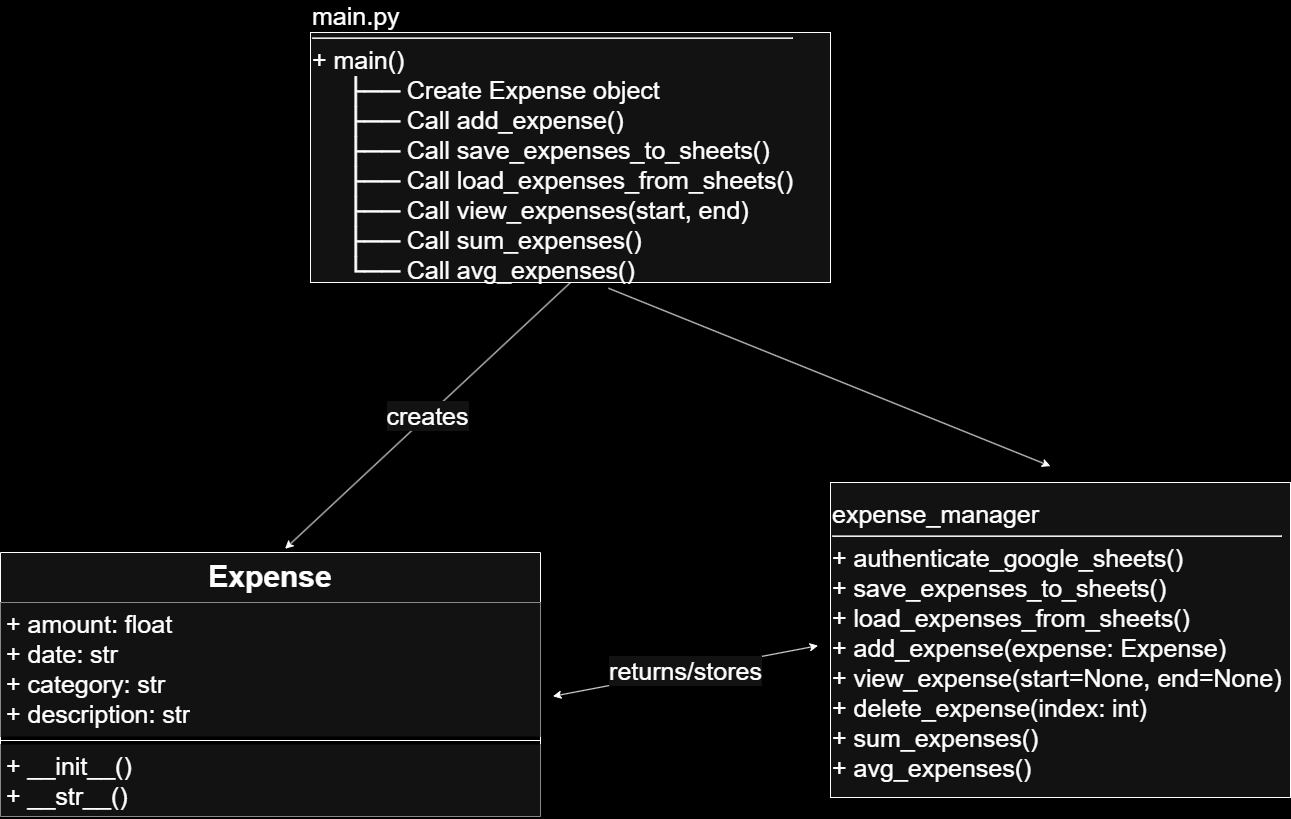

The diagram above was exported from draw.io. Its source (the exported page's mxGraphModel, read from the mxfile embedded in the PNG):
<mxGraphModel dx="1287" dy="1437" grid="1" gridSize="10" guides="1" tooltips="1" connect="1" arrows="1" fold="1" page="1" pageScale="1" pageWidth="850" pageHeight="1100" background="light-dark(#FFFFFF,#000000)" math="0" shadow="0">
  <root>
    <mxCell id="0" />
    <mxCell id="1" parent="0" />
    <mxCell id="b6dVHvjty6gFwW4jWBVH-3" value="&lt;font style=&quot;font-size: 30px;&quot;&gt;Expense&lt;/font&gt;" style="swimlane;fontStyle=1;align=center;verticalAlign=top;childLayout=stackLayout;horizontal=1;startSize=50;horizontalStack=0;resizeParent=1;resizeParentMax=0;resizeLast=0;collapsible=1;marginBottom=0;whiteSpace=wrap;html=1;" vertex="1" parent="1">
      <mxGeometry x="180" y="640" width="540" height="264" as="geometry" />
    </mxCell>
    <mxCell id="b6dVHvjty6gFwW4jWBVH-4" value="&lt;font style=&quot;font-size: 25px;&quot;&gt;+ amount: float&lt;/font&gt;&lt;div&gt;&lt;font style=&quot;font-size: 25px;&quot;&gt;+ date: str&lt;br&gt;+ category: str&lt;/font&gt;&lt;/div&gt;&lt;div&gt;&lt;font style=&quot;font-size: 25px;&quot;&gt;+ description: str&lt;/font&gt;&lt;/div&gt;" style="text;align=left;verticalAlign=top;spacingLeft=4;spacingRight=4;overflow=hidden;rotatable=0;points=[[0,0.5],[1,0.5]];portConstraint=eastwest;whiteSpace=wrap;html=1;fillColor=default;" vertex="1" parent="b6dVHvjty6gFwW4jWBVH-3">
      <mxGeometry y="50" width="540" height="134" as="geometry" />
    </mxCell>
    <mxCell id="b6dVHvjty6gFwW4jWBVH-5" value="" style="line;strokeWidth=1;fillColor=none;align=left;verticalAlign=middle;spacingTop=-1;spacingLeft=3;spacingRight=3;rotatable=0;labelPosition=right;points=[];portConstraint=eastwest;strokeColor=inherit;" vertex="1" parent="b6dVHvjty6gFwW4jWBVH-3">
      <mxGeometry y="184" width="540" height="8" as="geometry" />
    </mxCell>
    <mxCell id="b6dVHvjty6gFwW4jWBVH-6" value="&lt;font style=&quot;font-size: 25px;&quot;&gt;+ __init__()&lt;/font&gt;&lt;div&gt;&lt;font style=&quot;font-size: 25px;&quot;&gt;+ __str__()&lt;/font&gt;&lt;/div&gt;" style="text;strokeColor=none;fillColor=default;align=left;verticalAlign=top;spacingLeft=4;spacingRight=4;overflow=hidden;rotatable=0;points=[[0,0.5],[1,0.5]];portConstraint=eastwest;whiteSpace=wrap;html=1;" vertex="1" parent="b6dVHvjty6gFwW4jWBVH-3">
      <mxGeometry y="192" width="540" height="72" as="geometry" />
    </mxCell>
    <mxCell id="b6dVHvjty6gFwW4jWBVH-13" value="&lt;div style=&quot;&quot;&gt;&lt;span style=&quot;background-color: transparent; color: light-dark(rgb(0, 0, 0), rgb(255, 255, 255));&quot;&gt;&lt;font style=&quot;font-size: 25px;&quot;&gt;expense_manager&lt;/font&gt;&lt;/span&gt;&lt;/div&gt;&lt;div style=&quot;&quot;&gt;&lt;hr&gt;&lt;/div&gt;&lt;div style=&quot;&quot;&gt;&lt;span style=&quot;background-color: transparent; color: light-dark(rgb(0, 0, 0), rgb(255, 255, 255));&quot;&gt;&lt;font style=&quot;font-size: 25px;&quot;&gt;+ authenticate_google_sheets()&lt;/font&gt;&lt;/span&gt;&lt;/div&gt;&lt;div style=&quot;&quot;&gt;&lt;span style=&quot;background-color: transparent; color: light-dark(rgb(0, 0, 0), rgb(255, 255, 255));&quot;&gt;&lt;font style=&quot;font-size: 25px;&quot;&gt;+ save_expenses_to_sheets()&lt;/font&gt;&lt;/span&gt;&lt;/div&gt;&lt;div style=&quot;&quot;&gt;&lt;span style=&quot;background-color: transparent; color: light-dark(rgb(0, 0, 0), rgb(255, 255, 255));&quot;&gt;&lt;font style=&quot;font-size: 25px;&quot;&gt;+ load_expenses_from_sheets()&lt;/font&gt;&lt;/span&gt;&lt;/div&gt;&lt;div style=&quot;&quot;&gt;&lt;span style=&quot;background-color: transparent; color: light-dark(rgb(0, 0, 0), rgb(255, 255, 255));&quot;&gt;&lt;font style=&quot;font-size: 25px;&quot;&gt;+ add_expense(expense: Expense)&lt;/font&gt;&lt;/span&gt;&lt;/div&gt;&lt;div style=&quot;&quot;&gt;&lt;span style=&quot;background-color: transparent; color: light-dark(rgb(0, 0, 0), rgb(255, 255, 255));&quot;&gt;&lt;font style=&quot;font-size: 25px;&quot;&gt;+ view_expense(start=None, end=None)&lt;/font&gt;&lt;/span&gt;&lt;/div&gt;&lt;div style=&quot;&quot;&gt;&lt;span style=&quot;background-color: transparent; color: light-dark(rgb(0, 0, 0), rgb(255, 255, 255));&quot;&gt;&lt;font style=&quot;font-size: 25px;&quot;&gt;+ delete_expense(index: int)&lt;/font&gt;&lt;/span&gt;&lt;/div&gt;&lt;div style=&quot;&quot;&gt;&lt;span style=&quot;background-color: transparent; color: light-dark(rgb(0, 0, 0), rgb(255, 255, 255));&quot;&gt;&lt;font style=&quot;font-size: 25px;&quot;&gt;+ sum_expenses()&lt;/font&gt;&lt;/span&gt;&lt;/div&gt;&lt;div style=&quot;&quot;&gt;&lt;span style=&quot;background-color: transparent; color: light-dark(rgb(0, 0, 0), rgb(255, 255, 255));&quot;&gt;&lt;font style=&quot;font-size: 25px;&quot;&gt;+ avg_expenses()&lt;/font&gt;&lt;/span&gt;&lt;/div&gt;" style="rounded=0;whiteSpace=wrap;html=1;align=left;" vertex="1" parent="1">
      <mxGeometry x="1010" y="570" width="460" height="315" as="geometry" />
    </mxCell>
    <mxCell id="b6dVHvjty6gFwW4jWBVH-14" value="&lt;font style=&quot;font-size: 25px;&quot;&gt;main.py&lt;/font&gt;&lt;div&gt;&lt;hr&gt;&lt;/div&gt;&lt;div&gt;&lt;font style=&quot;font-size: 25px;&quot;&gt;+ main()&lt;/font&gt;&lt;/div&gt;&lt;div&gt;&lt;span style=&quot;background-color: transparent;&quot;&gt;&lt;font style=&quot;font-size: 25px;&quot;&gt;&amp;nbsp; &amp;nbsp; &amp;nbsp;├── Create Expense object&lt;/font&gt;&lt;/span&gt;&lt;/div&gt;&lt;div&gt;&lt;font style=&quot;font-size: 25px;&quot;&gt;&lt;span style=&quot;background-color: transparent;&quot;&gt;&amp;nbsp; &amp;nbsp; &amp;nbsp;├── Call add_expense()&lt;/span&gt;&lt;br&gt;&lt;/font&gt;&lt;/div&gt;&lt;div&gt;&lt;span style=&quot;background-color: transparent;&quot;&gt;&lt;font style=&quot;font-size: 25px;&quot;&gt;&amp;nbsp; &amp;nbsp; &amp;nbsp;├── Call save_expenses_to_sheets()&lt;/font&gt;&lt;/span&gt;&lt;/div&gt;&lt;div&gt;&lt;span style=&quot;background-color: transparent;&quot;&gt;&lt;font style=&quot;font-size: 25px;&quot;&gt;&amp;nbsp; &amp;nbsp; &amp;nbsp;├── Call load_expenses_from_sheets()&lt;/font&gt;&lt;/span&gt;&lt;/div&gt;&lt;div&gt;&lt;span style=&quot;font-size: 25px;&quot;&gt;&amp;nbsp; &amp;nbsp; &amp;nbsp;├──&amp;nbsp;&lt;/span&gt;&lt;span style=&quot;background-color: transparent;&quot;&gt;&lt;font style=&quot;font-size: 25px;&quot;&gt;&lt;/font&gt;&lt;/span&gt;&lt;span style=&quot;font-size: 25px; background-color: transparent; color: light-dark(rgb(0, 0, 0), rgb(255, 255, 255));&quot;&gt;Call view_expenses(start, end)&lt;/span&gt;&lt;/div&gt;&lt;div&gt;&lt;span style=&quot;font-size: 25px;&quot;&gt;&amp;nbsp; &amp;nbsp; &amp;nbsp;├──&amp;nbsp;&lt;/span&gt;&lt;span style=&quot;font-size: 25px; background-color: transparent; color: light-dark(rgb(0, 0, 0), rgb(255, 255, 255));&quot;&gt;&lt;/span&gt;&lt;span style=&quot;font-size: 25px; background-color: transparent; color: light-dark(rgb(0, 0, 0), rgb(255, 255, 255));&quot;&gt;Call sum_expenses()&lt;/span&gt;&lt;/div&gt;&lt;div&gt;&lt;span style=&quot;background-color: transparent;&quot;&gt;&lt;font style=&quot;font-size: 25px;&quot;&gt;&amp;nbsp; &amp;nbsp; &amp;nbsp;└──&amp;nbsp;Call avg_expenses()&lt;/font&gt;&lt;/span&gt;&lt;/div&gt;&lt;div&gt;&lt;span style=&quot;background-color: transparent;&quot;&gt;&lt;font style=&quot;font-size: 25px;&quot;&gt;&lt;br&gt;&lt;/font&gt;&lt;/span&gt;&lt;/div&gt;" style="rounded=0;whiteSpace=wrap;html=1;align=left;" vertex="1" parent="1">
      <mxGeometry x="490" y="120" width="520" height="250" as="geometry" />
    </mxCell>
    <mxCell id="b6dVHvjty6gFwW4jWBVH-16" value="creates" style="endArrow=classic;html=1;rounded=0;exitX=0.5;exitY=1;exitDx=0;exitDy=0;entryX=0.527;entryY=-0.014;entryDx=0;entryDy=0;entryPerimeter=0;fontSize=25;" edge="1" parent="1" source="b6dVHvjty6gFwW4jWBVH-14" target="b6dVHvjty6gFwW4jWBVH-3">
      <mxGeometry width="50" height="50" relative="1" as="geometry">
        <mxPoint x="390" y="300" as="sourcePoint" />
        <mxPoint x="230" y="310" as="targetPoint" />
      </mxGeometry>
    </mxCell>
    <mxCell id="b6dVHvjty6gFwW4jWBVH-17" value="" style="endArrow=classic;html=1;rounded=0;exitX=0.573;exitY=1.023;exitDx=0;exitDy=0;exitPerimeter=0;entryX=0.478;entryY=-0.052;entryDx=0;entryDy=0;entryPerimeter=0;" edge="1" parent="1" source="b6dVHvjty6gFwW4jWBVH-14" target="b6dVHvjty6gFwW4jWBVH-13">
      <mxGeometry width="50" height="50" relative="1" as="geometry">
        <mxPoint x="410" y="400" as="sourcePoint" />
        <mxPoint x="480" y="310" as="targetPoint" />
      </mxGeometry>
    </mxCell>
    <mxCell id="b6dVHvjty6gFwW4jWBVH-18" value="returns/stores" style="endArrow=classic;startArrow=classic;html=1;rounded=0;exitX=1.023;exitY=0.7;exitDx=0;exitDy=0;exitPerimeter=0;entryX=-0.027;entryY=0.518;entryDx=0;entryDy=0;entryPerimeter=0;fontSize=25;" edge="1" parent="1" source="b6dVHvjty6gFwW4jWBVH-4" target="b6dVHvjty6gFwW4jWBVH-13">
      <mxGeometry width="50" height="50" relative="1" as="geometry">
        <mxPoint x="380" y="400" as="sourcePoint" />
        <mxPoint x="430" y="350" as="targetPoint" />
      </mxGeometry>
    </mxCell>
  </root>
</mxGraphModel>